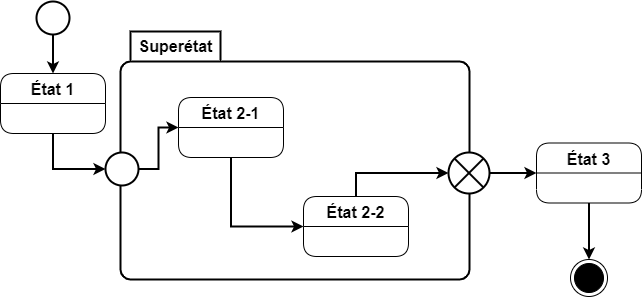

The diagram above was exported from draw.io. Its source (the exported page's mxGraphModel, read from the mxfile embedded in the PNG):
<mxGraphModel dx="1102" dy="865" grid="0" gridSize="10" guides="1" tooltips="1" connect="1" arrows="1" fold="0" page="1" pageScale="1" pageWidth="827" pageHeight="1169" math="0" shadow="0">
  <root>
    <mxCell id="0" />
    <mxCell id="1" parent="0" />
    <mxCell id="2" value="Superétat" style="shape=folder;align=center;verticalAlign=middle;fontStyle=1;tabWidth=100;tabHeight=30;tabPosition=left;html=1;boundedLbl=1;labelInHeader=1;rounded=1;absoluteArcSize=1;arcSize=10;fontSize=16;strokeWidth=2;" vertex="1" parent="1">
      <mxGeometry x="218" y="795" width="349" height="248" as="geometry" />
    </mxCell>
    <mxCell id="3" style="edgeStyle=orthogonalEdgeStyle;rounded=0;orthogonalLoop=1;jettySize=auto;html=1;exitX=0.5;exitY=1;exitDx=0;exitDy=0;entryX=0;entryY=0.5;entryDx=0;entryDy=0;strokeWidth=2;" edge="1" source="4" target="6" parent="1">
      <mxGeometry relative="1" as="geometry" />
    </mxCell>
    <mxCell id="4" value="État 2-1" style="swimlane;fontStyle=1;childLayout=stackLayout;horizontal=1;startSize=30;horizontalStack=0;resizeParent=1;resizeParentMax=0;resizeLast=0;collapsible=1;marginBottom=0;fontSize=16;strokeWidth=1;rounded=1;" vertex="1" parent="1">
      <mxGeometry x="276" y="861" width="105" height="60" as="geometry" />
    </mxCell>
    <mxCell id="5" style="edgeStyle=orthogonalEdgeStyle;rounded=0;orthogonalLoop=1;jettySize=auto;html=1;exitX=0.5;exitY=0;exitDx=0;exitDy=0;entryX=0;entryY=0.5;entryDx=0;entryDy=0;strokeWidth=2;" edge="1" source="6" target="8" parent="1">
      <mxGeometry relative="1" as="geometry" />
    </mxCell>
    <mxCell id="6" value="État 2-2" style="swimlane;fontStyle=1;childLayout=stackLayout;horizontal=1;startSize=30;horizontalStack=0;resizeParent=1;resizeParentMax=0;resizeLast=0;collapsible=1;marginBottom=0;fontSize=16;strokeWidth=1;rounded=1;" vertex="1" parent="1">
      <mxGeometry x="401" y="960" width="105" height="60" as="geometry" />
    </mxCell>
    <mxCell id="7" style="edgeStyle=orthogonalEdgeStyle;rounded=0;orthogonalLoop=1;jettySize=auto;html=1;exitX=1;exitY=0.5;exitDx=0;exitDy=0;entryX=0;entryY=0.5;entryDx=0;entryDy=0;strokeWidth=2;" edge="1" source="8" target="15" parent="1">
      <mxGeometry relative="1" as="geometry" />
    </mxCell>
    <mxCell id="8" value="" style="shape=sumEllipse;perimeter=ellipsePerimeter;whiteSpace=wrap;html=1;backgroundOutline=1;strokeWidth=2;" vertex="1" parent="1">
      <mxGeometry x="546" y="916" width="41" height="41" as="geometry" />
    </mxCell>
    <mxCell id="9" style="edgeStyle=orthogonalEdgeStyle;rounded=0;orthogonalLoop=1;jettySize=auto;html=1;exitX=1;exitY=0.5;exitDx=0;exitDy=0;entryX=0;entryY=0.5;entryDx=0;entryDy=0;strokeWidth=2;" edge="1" source="10" target="4" parent="1">
      <mxGeometry relative="1" as="geometry" />
    </mxCell>
    <mxCell id="10" value="" style="ellipse;fillColor=#ffffff;strokeColor=#000000;fontSize=48;strokeWidth=2;" vertex="1" parent="1">
      <mxGeometry x="203" y="916" width="33" height="33" as="geometry" />
    </mxCell>
    <mxCell id="11" style="edgeStyle=orthogonalEdgeStyle;rounded=0;orthogonalLoop=1;jettySize=auto;html=1;exitX=0.5;exitY=1;exitDx=0;exitDy=0;strokeWidth=2;" edge="1" source="12" target="17" parent="1">
      <mxGeometry relative="1" as="geometry" />
    </mxCell>
    <mxCell id="12" value="" style="ellipse;fillColor=#ffffff;strokeColor=#000000;fontSize=48;strokeWidth=2;" vertex="1" parent="1">
      <mxGeometry x="134" y="765" width="33" height="33" as="geometry" />
    </mxCell>
    <mxCell id="13" value="" style="ellipse;html=1;shape=endState;fillColor=#000000;strokeColor=#000000;fontSize=12;" vertex="1" parent="1">
      <mxGeometry x="668" y="1023" width="37" height="37" as="geometry" />
    </mxCell>
    <mxCell id="14" style="edgeStyle=orthogonalEdgeStyle;rounded=0;orthogonalLoop=1;jettySize=auto;html=1;exitX=0.5;exitY=1;exitDx=0;exitDy=0;entryX=0.5;entryY=0;entryDx=0;entryDy=0;strokeWidth=2;" edge="1" source="15" target="13" parent="1">
      <mxGeometry relative="1" as="geometry" />
    </mxCell>
    <mxCell id="15" value="État 3" style="swimlane;fontStyle=1;childLayout=stackLayout;horizontal=1;startSize=30;horizontalStack=0;resizeParent=1;resizeParentMax=0;resizeLast=0;collapsible=1;marginBottom=0;fontSize=16;strokeWidth=1;rounded=1;" vertex="1" parent="1">
      <mxGeometry x="634" y="906.5" width="105" height="60" as="geometry" />
    </mxCell>
    <mxCell id="16" style="edgeStyle=orthogonalEdgeStyle;rounded=0;orthogonalLoop=1;jettySize=auto;html=1;exitX=0.5;exitY=1;exitDx=0;exitDy=0;entryX=0;entryY=0.5;entryDx=0;entryDy=0;strokeWidth=2;" edge="1" source="17" target="10" parent="1">
      <mxGeometry relative="1" as="geometry" />
    </mxCell>
    <mxCell id="17" value="État 1" style="swimlane;fontStyle=1;childLayout=stackLayout;horizontal=1;startSize=30;horizontalStack=0;resizeParent=1;resizeParentMax=0;resizeLast=0;collapsible=1;marginBottom=0;fontSize=16;strokeWidth=1;rounded=1;" vertex="1" parent="1">
      <mxGeometry x="98" y="837" width="105" height="60" as="geometry" />
    </mxCell>
  </root>
</mxGraphModel>